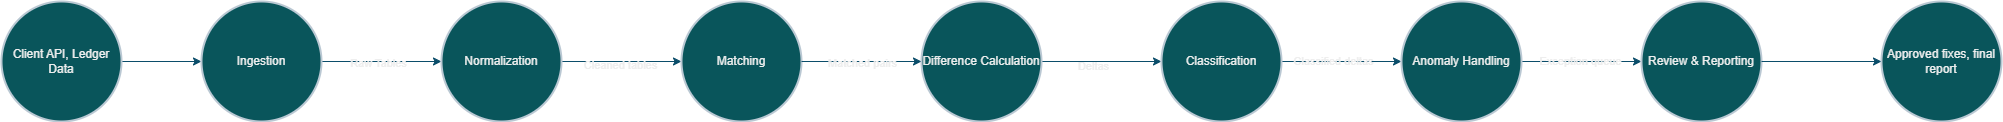

The diagram above was exported from draw.io. Its source (the exported page's mxGraphModel, read from the mxfile embedded in the PNG):
<mxGraphModel dx="1516" dy="1324" grid="1" gridSize="10" guides="1" tooltips="1" connect="1" arrows="1" fold="1" page="1" pageScale="1" pageWidth="1100" pageHeight="850" math="0" shadow="0">
  <root>
    <mxCell id="0" />
    <mxCell id="1" parent="0" />
    <mxCell id="a95dRIF3OXiy_H_yTWzx-18" value="" style="edgeStyle=orthogonalEdgeStyle;rounded=0;orthogonalLoop=1;jettySize=auto;html=1;labelBackgroundColor=none;strokeColor=#0B4D6A;fontColor=default;" parent="1" source="a95dRIF3OXiy_H_yTWzx-3" target="a95dRIF3OXiy_H_yTWzx-4" edge="1">
      <mxGeometry relative="1" as="geometry" />
    </mxCell>
    <mxCell id="a95dRIF3OXiy_H_yTWzx-3" value="Client API, Ledger Data" style="strokeWidth=2;html=1;shape=mxgraph.flowchart.start_2;whiteSpace=wrap;labelBackgroundColor=none;fillColor=#09555B;strokeColor=#BAC8D3;fontColor=#EEEEEE;" parent="1" vertex="1">
      <mxGeometry x="80" y="120" width="120" height="120" as="geometry" />
    </mxCell>
    <mxCell id="a95dRIF3OXiy_H_yTWzx-13" value="" style="edgeStyle=orthogonalEdgeStyle;rounded=0;orthogonalLoop=1;jettySize=auto;html=1;labelBackgroundColor=none;strokeColor=#0B4D6A;fontColor=default;" parent="1" source="a95dRIF3OXiy_H_yTWzx-4" target="a95dRIF3OXiy_H_yTWzx-5" edge="1">
      <mxGeometry relative="1" as="geometry" />
    </mxCell>
    <mxCell id="a95dRIF3OXiy_H_yTWzx-19" value="Raw Tables" style="edgeLabel;html=1;align=center;verticalAlign=middle;resizable=0;points=[];labelBackgroundColor=none;fontColor=#EEEEEE;" parent="a95dRIF3OXiy_H_yTWzx-13" vertex="1" connectable="0">
      <mxGeometry x="-0.0909" y="-1" relative="1" as="geometry">
        <mxPoint as="offset" />
      </mxGeometry>
    </mxCell>
    <mxCell id="a95dRIF3OXiy_H_yTWzx-4" value="Ingestion" style="strokeWidth=2;html=1;shape=mxgraph.flowchart.start_2;whiteSpace=wrap;labelBackgroundColor=none;fillColor=#09555B;strokeColor=#BAC8D3;fontColor=#EEEEEE;" parent="1" vertex="1">
      <mxGeometry x="280" y="120" width="120" height="120" as="geometry" />
    </mxCell>
    <mxCell id="a95dRIF3OXiy_H_yTWzx-17" value="" style="edgeStyle=orthogonalEdgeStyle;rounded=0;orthogonalLoop=1;jettySize=auto;html=1;labelBackgroundColor=none;strokeColor=#0B4D6A;fontColor=default;" parent="1" source="a95dRIF3OXiy_H_yTWzx-5" target="a95dRIF3OXiy_H_yTWzx-6" edge="1">
      <mxGeometry relative="1" as="geometry" />
    </mxCell>
    <mxCell id="a95dRIF3OXiy_H_yTWzx-20" value="Cleaned tables" style="edgeLabel;html=1;align=center;verticalAlign=middle;resizable=0;points=[];labelBackgroundColor=none;fontColor=#EEEEEE;" parent="a95dRIF3OXiy_H_yTWzx-17" vertex="1" connectable="0">
      <mxGeometry x="-0.0333" y="-3" relative="1" as="geometry">
        <mxPoint as="offset" />
      </mxGeometry>
    </mxCell>
    <mxCell id="a95dRIF3OXiy_H_yTWzx-5" value="Normalization" style="strokeWidth=2;html=1;shape=mxgraph.flowchart.start_2;whiteSpace=wrap;labelBackgroundColor=none;fillColor=#09555B;strokeColor=#BAC8D3;fontColor=#EEEEEE;" parent="1" vertex="1">
      <mxGeometry x="520" y="120" width="120" height="120" as="geometry" />
    </mxCell>
    <mxCell id="a95dRIF3OXiy_H_yTWzx-6" value="Matching" style="strokeWidth=2;html=1;shape=mxgraph.flowchart.start_2;whiteSpace=wrap;labelBackgroundColor=none;fillColor=#09555B;strokeColor=#BAC8D3;fontColor=#EEEEEE;" parent="1" vertex="1">
      <mxGeometry x="760" y="120" width="120" height="120" as="geometry" />
    </mxCell>
    <mxCell id="a95dRIF3OXiy_H_yTWzx-23" style="edgeStyle=orthogonalEdgeStyle;rounded=0;orthogonalLoop=1;jettySize=auto;html=1;labelBackgroundColor=none;strokeColor=#0B4D6A;fontColor=default;" parent="1" source="a95dRIF3OXiy_H_yTWzx-7" target="a95dRIF3OXiy_H_yTWzx-8" edge="1">
      <mxGeometry relative="1" as="geometry" />
    </mxCell>
    <mxCell id="a95dRIF3OXiy_H_yTWzx-24" value="Deltas" style="edgeLabel;html=1;align=center;verticalAlign=middle;resizable=0;points=[];labelBackgroundColor=none;fontColor=#EEEEEE;" parent="a95dRIF3OXiy_H_yTWzx-23" vertex="1" connectable="0">
      <mxGeometry x="-0.1333" y="-4" relative="1" as="geometry">
        <mxPoint as="offset" />
      </mxGeometry>
    </mxCell>
    <mxCell id="a95dRIF3OXiy_H_yTWzx-7" value="Difference Calculation" style="strokeWidth=2;html=1;shape=mxgraph.flowchart.start_2;whiteSpace=wrap;labelBackgroundColor=none;fillColor=#09555B;strokeColor=#BAC8D3;fontColor=#EEEEEE;" parent="1" vertex="1">
      <mxGeometry x="1000" y="120" width="120" height="120" as="geometry" />
    </mxCell>
    <mxCell id="a95dRIF3OXiy_H_yTWzx-25" style="edgeStyle=orthogonalEdgeStyle;rounded=0;orthogonalLoop=1;jettySize=auto;html=1;labelBackgroundColor=none;strokeColor=#0B4D6A;fontColor=default;" parent="1" source="a95dRIF3OXiy_H_yTWzx-8" target="a95dRIF3OXiy_H_yTWzx-9" edge="1">
      <mxGeometry relative="1" as="geometry" />
    </mxCell>
    <mxCell id="a95dRIF3OXiy_H_yTWzx-26" value="Classified deltas" style="edgeLabel;html=1;align=center;verticalAlign=middle;resizable=0;points=[];labelBackgroundColor=none;fontColor=#EEEEEE;" parent="a95dRIF3OXiy_H_yTWzx-25" vertex="1" connectable="0">
      <mxGeometry x="-0.15" y="1" relative="1" as="geometry">
        <mxPoint as="offset" />
      </mxGeometry>
    </mxCell>
    <mxCell id="a95dRIF3OXiy_H_yTWzx-8" value="Classification" style="strokeWidth=2;html=1;shape=mxgraph.flowchart.start_2;whiteSpace=wrap;labelBackgroundColor=none;fillColor=#09555B;strokeColor=#BAC8D3;fontColor=#EEEEEE;" parent="1" vertex="1">
      <mxGeometry x="1240" y="120" width="120" height="120" as="geometry" />
    </mxCell>
    <mxCell id="a95dRIF3OXiy_H_yTWzx-27" style="edgeStyle=orthogonalEdgeStyle;rounded=0;orthogonalLoop=1;jettySize=auto;html=1;labelBackgroundColor=none;strokeColor=#0B4D6A;fontColor=default;" parent="1" source="a95dRIF3OXiy_H_yTWzx-9" target="a95dRIF3OXiy_H_yTWzx-10" edge="1">
      <mxGeometry relative="1" as="geometry" />
    </mxCell>
    <mxCell id="a95dRIF3OXiy_H_yTWzx-28" value="Exception queue" style="edgeLabel;html=1;align=center;verticalAlign=middle;resizable=0;points=[];labelBackgroundColor=none;fontColor=#EEEEEE;" parent="a95dRIF3OXiy_H_yTWzx-27" vertex="1" connectable="0">
      <mxGeometry x="-0.0465" y="1" relative="1" as="geometry">
        <mxPoint as="offset" />
      </mxGeometry>
    </mxCell>
    <mxCell id="a95dRIF3OXiy_H_yTWzx-9" value="Anomaly Handling" style="strokeWidth=2;html=1;shape=mxgraph.flowchart.start_2;whiteSpace=wrap;labelBackgroundColor=none;fillColor=#09555B;strokeColor=#BAC8D3;fontColor=#EEEEEE;" parent="1" vertex="1">
      <mxGeometry x="1480" y="120" width="120" height="120" as="geometry" />
    </mxCell>
    <mxCell id="a95dRIF3OXiy_H_yTWzx-10" value="Review &amp;amp; Reporting" style="strokeWidth=2;html=1;shape=mxgraph.flowchart.start_2;whiteSpace=wrap;labelBackgroundColor=none;fillColor=#09555B;strokeColor=#BAC8D3;fontColor=#EEEEEE;" parent="1" vertex="1">
      <mxGeometry x="1720" y="120" width="120" height="120" as="geometry" />
    </mxCell>
    <mxCell id="a95dRIF3OXiy_H_yTWzx-21" style="edgeStyle=orthogonalEdgeStyle;rounded=0;orthogonalLoop=1;jettySize=auto;html=1;entryX=0;entryY=0.5;entryDx=0;entryDy=0;entryPerimeter=0;labelBackgroundColor=none;strokeColor=#0B4D6A;fontColor=default;" parent="1" source="a95dRIF3OXiy_H_yTWzx-6" target="a95dRIF3OXiy_H_yTWzx-7" edge="1">
      <mxGeometry relative="1" as="geometry" />
    </mxCell>
    <mxCell id="a95dRIF3OXiy_H_yTWzx-22" value="Matched pairs" style="edgeLabel;html=1;align=center;verticalAlign=middle;resizable=0;points=[];labelBackgroundColor=none;fontColor=#EEEEEE;" parent="a95dRIF3OXiy_H_yTWzx-21" vertex="1" connectable="0">
      <mxGeometry x="-0.0167" y="-1" relative="1" as="geometry">
        <mxPoint as="offset" />
      </mxGeometry>
    </mxCell>
    <mxCell id="a95dRIF3OXiy_H_yTWzx-29" value="Approved fixes, final report" style="strokeWidth=2;html=1;shape=mxgraph.flowchart.start_2;whiteSpace=wrap;labelBackgroundColor=none;fillColor=#09555B;strokeColor=#BAC8D3;fontColor=#EEEEEE;" parent="1" vertex="1">
      <mxGeometry x="1960" y="120" width="120" height="120" as="geometry" />
    </mxCell>
    <mxCell id="a95dRIF3OXiy_H_yTWzx-30" style="edgeStyle=orthogonalEdgeStyle;rounded=0;orthogonalLoop=1;jettySize=auto;html=1;entryX=0;entryY=0.5;entryDx=0;entryDy=0;entryPerimeter=0;labelBackgroundColor=none;strokeColor=#0B4D6A;fontColor=default;" parent="1" source="a95dRIF3OXiy_H_yTWzx-10" target="a95dRIF3OXiy_H_yTWzx-29" edge="1">
      <mxGeometry relative="1" as="geometry" />
    </mxCell>
  </root>
</mxGraphModel>